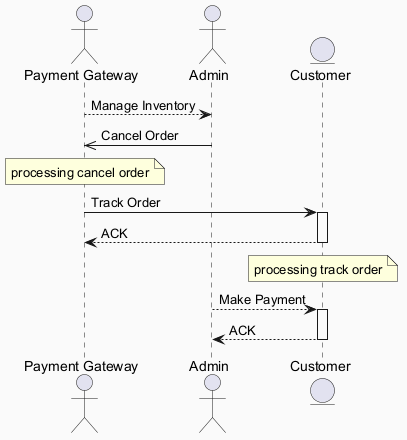

The diagram above was rendered by PlantUML. Its source (embedded in the PNG):
@startuml
skinparam backgroundColor #FAFAFA
skinparam classBackgroundColor #FFF3E0
skinparam classBorderColor #E65100
actor "Payment Gateway" as PG
actor "Admin" as A
entity "Customer" as C
PG --> A : Manage Inventory
A ->> PG : Cancel Order
note over PG : processing cancel order
PG -> C : Track Order
activate C
C --> PG : ACK
deactivate C
note over C : processing track order
A --> C : Make Payment
activate C
C --> A : ACK
deactivate C
@enduml